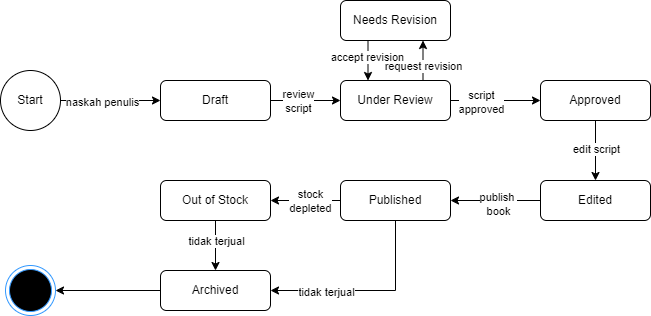

The diagram above was exported from draw.io. Its source (the exported page's mxGraphModel, read from the mxfile embedded in the PNG):
<mxGraphModel dx="794" dy="446" grid="1" gridSize="10" guides="1" tooltips="1" connect="1" arrows="1" fold="1" page="1" pageScale="1" pageWidth="827" pageHeight="1169" math="0" shadow="0">
  <root>
    <mxCell id="0" />
    <mxCell id="1" parent="0" />
    <mxCell id="KkVWfovaqGkeqpeZRmEw-3" style="edgeStyle=orthogonalEdgeStyle;rounded=0;orthogonalLoop=1;jettySize=auto;html=1;" edge="1" parent="1" source="KkVWfovaqGkeqpeZRmEw-1" target="KkVWfovaqGkeqpeZRmEw-2">
      <mxGeometry relative="1" as="geometry" />
    </mxCell>
    <mxCell id="KkVWfovaqGkeqpeZRmEw-4" value="naskah penulis" style="edgeLabel;html=1;align=center;verticalAlign=middle;resizable=0;points=[];" vertex="1" connectable="0" parent="KkVWfovaqGkeqpeZRmEw-3">
      <mxGeometry x="-0.1867" y="-1" relative="1" as="geometry">
        <mxPoint as="offset" />
      </mxGeometry>
    </mxCell>
    <mxCell id="KkVWfovaqGkeqpeZRmEw-1" value="Start" style="ellipse;whiteSpace=wrap;html=1;aspect=fixed;" vertex="1" parent="1">
      <mxGeometry x="40" y="130" width="60" height="60" as="geometry" />
    </mxCell>
    <mxCell id="KkVWfovaqGkeqpeZRmEw-6" style="edgeStyle=orthogonalEdgeStyle;rounded=0;orthogonalLoop=1;jettySize=auto;html=1;entryX=0;entryY=0.5;entryDx=0;entryDy=0;" edge="1" parent="1" source="KkVWfovaqGkeqpeZRmEw-2" target="KkVWfovaqGkeqpeZRmEw-5">
      <mxGeometry relative="1" as="geometry" />
    </mxCell>
    <mxCell id="KkVWfovaqGkeqpeZRmEw-23" value="review&lt;div&gt;script&lt;/div&gt;" style="edgeLabel;html=1;align=center;verticalAlign=middle;resizable=0;points=[];" vertex="1" connectable="0" parent="KkVWfovaqGkeqpeZRmEw-6">
      <mxGeometry x="-0.2381" relative="1" as="geometry">
        <mxPoint as="offset" />
      </mxGeometry>
    </mxCell>
    <mxCell id="KkVWfovaqGkeqpeZRmEw-2" value="Draft" style="rounded=1;whiteSpace=wrap;html=1;" vertex="1" parent="1">
      <mxGeometry x="200" y="140" width="110" height="40" as="geometry" />
    </mxCell>
    <mxCell id="KkVWfovaqGkeqpeZRmEw-8" style="edgeStyle=orthogonalEdgeStyle;rounded=0;orthogonalLoop=1;jettySize=auto;html=1;entryX=0.75;entryY=1;entryDx=0;entryDy=0;exitX=0.75;exitY=0;exitDx=0;exitDy=0;" edge="1" parent="1" source="KkVWfovaqGkeqpeZRmEw-5" target="KkVWfovaqGkeqpeZRmEw-7">
      <mxGeometry relative="1" as="geometry" />
    </mxCell>
    <mxCell id="KkVWfovaqGkeqpeZRmEw-24" value="request revision" style="edgeLabel;html=1;align=center;verticalAlign=middle;resizable=0;points=[];" vertex="1" connectable="0" parent="KkVWfovaqGkeqpeZRmEw-8">
      <mxGeometry x="-0.25" relative="1" as="geometry">
        <mxPoint as="offset" />
      </mxGeometry>
    </mxCell>
    <mxCell id="KkVWfovaqGkeqpeZRmEw-10" style="edgeStyle=orthogonalEdgeStyle;rounded=0;orthogonalLoop=1;jettySize=auto;html=1;entryX=0;entryY=0.5;entryDx=0;entryDy=0;" edge="1" parent="1" source="KkVWfovaqGkeqpeZRmEw-5" target="KkVWfovaqGkeqpeZRmEw-9">
      <mxGeometry relative="1" as="geometry" />
    </mxCell>
    <mxCell id="KkVWfovaqGkeqpeZRmEw-26" value="script&lt;div&gt;approved&lt;/div&gt;" style="edgeLabel;html=1;align=center;verticalAlign=middle;resizable=0;points=[];" vertex="1" connectable="0" parent="KkVWfovaqGkeqpeZRmEw-10">
      <mxGeometry x="-0.3407" y="-1" relative="1" as="geometry">
        <mxPoint as="offset" />
      </mxGeometry>
    </mxCell>
    <mxCell id="KkVWfovaqGkeqpeZRmEw-5" value="Under Review" style="rounded=1;whiteSpace=wrap;html=1;" vertex="1" parent="1">
      <mxGeometry x="380" y="140" width="110" height="40" as="geometry" />
    </mxCell>
    <mxCell id="KkVWfovaqGkeqpeZRmEw-11" style="edgeStyle=orthogonalEdgeStyle;rounded=0;orthogonalLoop=1;jettySize=auto;html=1;entryX=0.25;entryY=0;entryDx=0;entryDy=0;exitX=0.25;exitY=1;exitDx=0;exitDy=0;" edge="1" parent="1" source="KkVWfovaqGkeqpeZRmEw-7" target="KkVWfovaqGkeqpeZRmEw-5">
      <mxGeometry relative="1" as="geometry" />
    </mxCell>
    <mxCell id="KkVWfovaqGkeqpeZRmEw-25" value="accept revision" style="edgeLabel;html=1;align=center;verticalAlign=middle;resizable=0;points=[];" vertex="1" connectable="0" parent="KkVWfovaqGkeqpeZRmEw-11">
      <mxGeometry x="-0.2" y="-1" relative="1" as="geometry">
        <mxPoint as="offset" />
      </mxGeometry>
    </mxCell>
    <mxCell id="KkVWfovaqGkeqpeZRmEw-7" value="Needs Revision" style="rounded=1;whiteSpace=wrap;html=1;" vertex="1" parent="1">
      <mxGeometry x="380" y="60" width="110" height="40" as="geometry" />
    </mxCell>
    <mxCell id="KkVWfovaqGkeqpeZRmEw-13" style="edgeStyle=orthogonalEdgeStyle;rounded=0;orthogonalLoop=1;jettySize=auto;html=1;entryX=0.5;entryY=0;entryDx=0;entryDy=0;" edge="1" parent="1" source="KkVWfovaqGkeqpeZRmEw-9" target="KkVWfovaqGkeqpeZRmEw-12">
      <mxGeometry relative="1" as="geometry">
        <Array as="points">
          <mxPoint x="635" y="210" />
          <mxPoint x="635" y="210" />
        </Array>
      </mxGeometry>
    </mxCell>
    <mxCell id="KkVWfovaqGkeqpeZRmEw-27" value="edit script" style="edgeLabel;html=1;align=center;verticalAlign=middle;resizable=0;points=[];" vertex="1" connectable="0" parent="KkVWfovaqGkeqpeZRmEw-13">
      <mxGeometry x="-0.0667" relative="1" as="geometry">
        <mxPoint as="offset" />
      </mxGeometry>
    </mxCell>
    <mxCell id="KkVWfovaqGkeqpeZRmEw-9" value="Approved" style="rounded=1;whiteSpace=wrap;html=1;" vertex="1" parent="1">
      <mxGeometry x="580" y="140" width="110" height="40" as="geometry" />
    </mxCell>
    <mxCell id="KkVWfovaqGkeqpeZRmEw-15" style="edgeStyle=orthogonalEdgeStyle;rounded=0;orthogonalLoop=1;jettySize=auto;html=1;" edge="1" parent="1" source="KkVWfovaqGkeqpeZRmEw-12" target="KkVWfovaqGkeqpeZRmEw-14">
      <mxGeometry relative="1" as="geometry" />
    </mxCell>
    <mxCell id="KkVWfovaqGkeqpeZRmEw-28" value="publish&amp;nbsp;&lt;div&gt;book&lt;/div&gt;" style="edgeLabel;html=1;align=center;verticalAlign=middle;resizable=0;points=[];" vertex="1" connectable="0" parent="KkVWfovaqGkeqpeZRmEw-15">
      <mxGeometry x="-0.037" y="3" relative="1" as="geometry">
        <mxPoint as="offset" />
      </mxGeometry>
    </mxCell>
    <mxCell id="KkVWfovaqGkeqpeZRmEw-12" value="Edited" style="rounded=1;whiteSpace=wrap;html=1;" vertex="1" parent="1">
      <mxGeometry x="580" y="240" width="110" height="40" as="geometry" />
    </mxCell>
    <mxCell id="KkVWfovaqGkeqpeZRmEw-18" style="edgeStyle=orthogonalEdgeStyle;rounded=0;orthogonalLoop=1;jettySize=auto;html=1;entryX=1;entryY=0.5;entryDx=0;entryDy=0;" edge="1" parent="1" source="KkVWfovaqGkeqpeZRmEw-14" target="KkVWfovaqGkeqpeZRmEw-16">
      <mxGeometry relative="1" as="geometry" />
    </mxCell>
    <mxCell id="KkVWfovaqGkeqpeZRmEw-29" value="stock&lt;div&gt;depleted&lt;/div&gt;" style="edgeLabel;html=1;align=center;verticalAlign=middle;resizable=0;points=[];" vertex="1" connectable="0" parent="KkVWfovaqGkeqpeZRmEw-18">
      <mxGeometry x="-0.1048" relative="1" as="geometry">
        <mxPoint as="offset" />
      </mxGeometry>
    </mxCell>
    <mxCell id="KkVWfovaqGkeqpeZRmEw-20" style="edgeStyle=orthogonalEdgeStyle;rounded=0;orthogonalLoop=1;jettySize=auto;html=1;entryX=1;entryY=0.5;entryDx=0;entryDy=0;exitX=0.5;exitY=1;exitDx=0;exitDy=0;" edge="1" parent="1" source="KkVWfovaqGkeqpeZRmEw-14" target="KkVWfovaqGkeqpeZRmEw-17">
      <mxGeometry relative="1" as="geometry" />
    </mxCell>
    <mxCell id="KkVWfovaqGkeqpeZRmEw-22" value="tidak terjual" style="edgeLabel;html=1;align=center;verticalAlign=middle;resizable=0;points=[];" vertex="1" connectable="0" parent="KkVWfovaqGkeqpeZRmEw-20">
      <mxGeometry x="0.4393" y="1" relative="1" as="geometry">
        <mxPoint as="offset" />
      </mxGeometry>
    </mxCell>
    <mxCell id="KkVWfovaqGkeqpeZRmEw-14" value="Published" style="rounded=1;whiteSpace=wrap;html=1;" vertex="1" parent="1">
      <mxGeometry x="380" y="240" width="110" height="40" as="geometry" />
    </mxCell>
    <mxCell id="KkVWfovaqGkeqpeZRmEw-19" value="" style="edgeStyle=orthogonalEdgeStyle;rounded=0;orthogonalLoop=1;jettySize=auto;html=1;" edge="1" parent="1" source="KkVWfovaqGkeqpeZRmEw-16" target="KkVWfovaqGkeqpeZRmEw-17">
      <mxGeometry relative="1" as="geometry" />
    </mxCell>
    <mxCell id="KkVWfovaqGkeqpeZRmEw-21" value="tidak terjual" style="edgeLabel;html=1;align=center;verticalAlign=middle;resizable=0;points=[];" vertex="1" connectable="0" parent="KkVWfovaqGkeqpeZRmEw-19">
      <mxGeometry x="-0.2" relative="1" as="geometry">
        <mxPoint as="offset" />
      </mxGeometry>
    </mxCell>
    <mxCell id="KkVWfovaqGkeqpeZRmEw-16" value="Out of Stock" style="rounded=1;whiteSpace=wrap;html=1;" vertex="1" parent="1">
      <mxGeometry x="200" y="240" width="110" height="40" as="geometry" />
    </mxCell>
    <mxCell id="KkVWfovaqGkeqpeZRmEw-33" style="rounded=0;orthogonalLoop=1;jettySize=auto;html=1;entryX=1;entryY=0.5;entryDx=0;entryDy=0;" edge="1" parent="1" source="KkVWfovaqGkeqpeZRmEw-17" target="KkVWfovaqGkeqpeZRmEw-30">
      <mxGeometry relative="1" as="geometry" />
    </mxCell>
    <mxCell id="KkVWfovaqGkeqpeZRmEw-17" value="Archived" style="rounded=1;whiteSpace=wrap;html=1;" vertex="1" parent="1">
      <mxGeometry x="200" y="330" width="110" height="40" as="geometry" />
    </mxCell>
    <mxCell id="KkVWfovaqGkeqpeZRmEw-30" value="" style="ellipse;html=1;shape=endState;fillColor=#000000;strokeColor=#3399FF;" vertex="1" parent="1">
      <mxGeometry x="45" y="325" width="50" height="50" as="geometry" />
    </mxCell>
  </root>
</mxGraphModel>